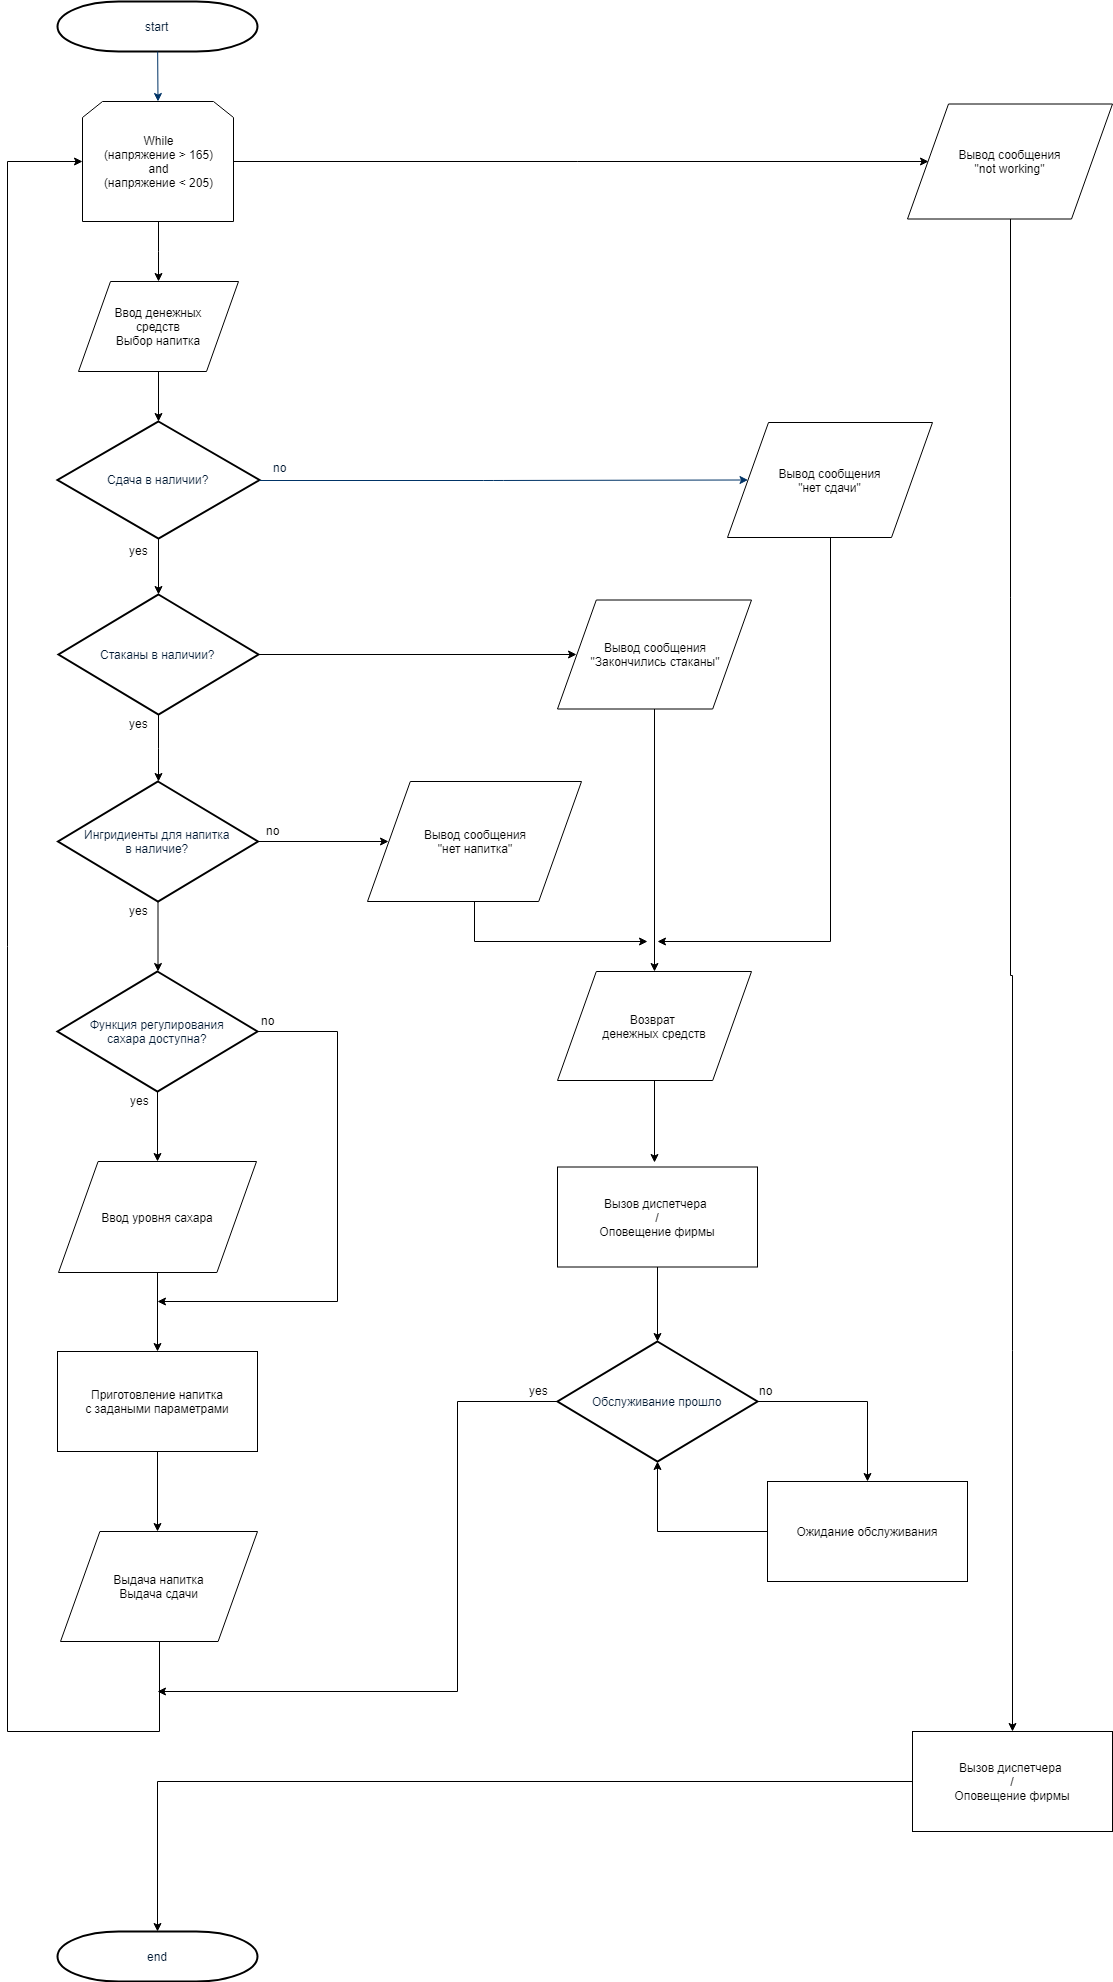

The diagram above was exported from draw.io. Its source (the exported page's mxGraphModel, read from the mxfile embedded in the PNG):
<mxGraphModel dx="1408" dy="780" grid="1" gridSize="10" guides="1" tooltips="1" connect="1" arrows="1" fold="1" page="1" pageScale="1" pageWidth="1169" pageHeight="827" background="#ffffff" math="0" shadow="0">
  <root>
    <mxCell id="0" />
    <mxCell id="1" parent="0" />
    <mxCell id="2" value="start" style="shape=mxgraph.flowchart.terminator;fillColor=#FFFFFF;strokeColor=#000000;strokeWidth=2;gradientColor=none;gradientDirection=north;fontColor=#001933;fontStyle=0;html=1;" parent="1" vertex="1">
      <mxGeometry x="80" y="20" width="200" height="50" as="geometry" />
    </mxCell>
    <mxCell id="PxuTdUKjMEN-GomXIRiA-90" value="" style="edgeStyle=orthogonalEdgeStyle;rounded=0;orthogonalLoop=1;jettySize=auto;html=1;" edge="1" parent="1" source="6" target="PxuTdUKjMEN-GomXIRiA-88">
      <mxGeometry relative="1" as="geometry" />
    </mxCell>
    <mxCell id="6" value="Сдача в наличии?" style="shape=mxgraph.flowchart.decision;fillColor=#FFFFFF;strokeColor=#000000;strokeWidth=2;gradientColor=none;gradientDirection=north;fontColor=#001933;fontStyle=0;html=1;" parent="1" vertex="1">
      <mxGeometry x="80" y="440" width="202" height="117" as="geometry" />
    </mxCell>
    <mxCell id="PxuTdUKjMEN-GomXIRiA-61" style="edgeStyle=orthogonalEdgeStyle;rounded=0;orthogonalLoop=1;jettySize=auto;html=1;entryX=0;entryY=0.5;entryDx=0;entryDy=0;" edge="1" parent="1" source="PxuTdUKjMEN-GomXIRiA-57" target="PxuTdUKjMEN-GomXIRiA-87">
      <mxGeometry relative="1" as="geometry">
        <mxPoint x="360" y="860" as="targetPoint" />
      </mxGeometry>
    </mxCell>
    <mxCell id="PxuTdUKjMEN-GomXIRiA-71" style="edgeStyle=orthogonalEdgeStyle;rounded=0;orthogonalLoop=1;jettySize=auto;html=1;" edge="1" parent="1" source="PxuTdUKjMEN-GomXIRiA-57">
      <mxGeometry relative="1" as="geometry">
        <mxPoint x="180.5" y="990" as="targetPoint" />
      </mxGeometry>
    </mxCell>
    <mxCell id="PxuTdUKjMEN-GomXIRiA-57" value="Ингридиенты для напитка&lt;br&gt;в наличие?" style="shape=mxgraph.flowchart.decision;fillColor=#FFFFFF;strokeColor=#000000;strokeWidth=2;gradientColor=none;gradientDirection=north;fontColor=#001933;fontStyle=0;html=1;" vertex="1" parent="1">
      <mxGeometry x="80.5" y="800" width="200" height="120" as="geometry" />
    </mxCell>
    <mxCell id="7" style="fontColor=#001933;fontStyle=1;strokeColor=#003366;strokeWidth=1;html=1;entryX=0.5;entryY=0;entryDx=0;entryDy=0;" parent="1" source="2" target="PxuTdUKjMEN-GomXIRiA-124" edge="1">
      <mxGeometry relative="1" as="geometry">
        <mxPoint x="180" y="100" as="targetPoint" />
      </mxGeometry>
    </mxCell>
    <mxCell id="10" value="" style="edgeStyle=elbowEdgeStyle;elbow=horizontal;exitX=1;exitY=0.5;exitPerimeter=0;fontColor=#001933;fontStyle=1;strokeColor=#003366;strokeWidth=1;html=1;" parent="1" source="6" target="PxuTdUKjMEN-GomXIRiA-68" edge="1">
      <mxGeometry x="241" y="108.5" width="100" height="100" as="geometry">
        <mxPoint x="610" y="527" as="sourcePoint" />
        <mxPoint x="400" y="499" as="targetPoint" />
        <Array as="points" />
      </mxGeometry>
    </mxCell>
    <mxCell id="14" value="no" style="text;fontColor=#001933;fontStyle=0;html=1;strokeColor=none;gradientColor=none;fillColor=none;strokeWidth=2;align=center;" parent="1" vertex="1">
      <mxGeometry x="282" y="472.5" width="40" height="26" as="geometry" />
    </mxCell>
    <mxCell id="PxuTdUKjMEN-GomXIRiA-59" value="yes" style="text;html=1;resizable=0;points=[];autosize=1;align=left;verticalAlign=top;spacingTop=-4;" vertex="1" parent="1">
      <mxGeometry x="150" y="560" width="30" height="20" as="geometry" />
    </mxCell>
    <mxCell id="PxuTdUKjMEN-GomXIRiA-66" value="" style="edgeStyle=orthogonalEdgeStyle;rounded=0;orthogonalLoop=1;jettySize=auto;html=1;" edge="1" parent="1" source="PxuTdUKjMEN-GomXIRiA-62" target="6">
      <mxGeometry relative="1" as="geometry" />
    </mxCell>
    <mxCell id="PxuTdUKjMEN-GomXIRiA-62" value="Ввод денежных&lt;br&gt;средств&lt;br&gt;Выбор напитка&lt;br&gt;" style="shape=parallelogram;perimeter=parallelogramPerimeter;whiteSpace=wrap;html=1;" vertex="1" parent="1">
      <mxGeometry x="101" y="300" width="160" height="90" as="geometry" />
    </mxCell>
    <mxCell id="PxuTdUKjMEN-GomXIRiA-101" style="edgeStyle=orthogonalEdgeStyle;rounded=0;orthogonalLoop=1;jettySize=auto;html=1;" edge="1" parent="1" source="PxuTdUKjMEN-GomXIRiA-68">
      <mxGeometry relative="1" as="geometry">
        <mxPoint x="680" y="960" as="targetPoint" />
        <Array as="points">
          <mxPoint x="853" y="960" />
          <mxPoint x="680" y="960" />
        </Array>
      </mxGeometry>
    </mxCell>
    <mxCell id="PxuTdUKjMEN-GomXIRiA-68" value="Вывод сообщения&lt;br&gt;&quot;нет сдачи&quot;" style="shape=parallelogram;perimeter=parallelogramPerimeter;whiteSpace=wrap;html=1;" vertex="1" parent="1">
      <mxGeometry x="750" y="441" width="205" height="115" as="geometry" />
    </mxCell>
    <mxCell id="PxuTdUKjMEN-GomXIRiA-69" value="no" style="text;html=1;resizable=0;points=[];autosize=1;align=left;verticalAlign=top;spacingTop=-4;" vertex="1" parent="1">
      <mxGeometry x="287" y="840" width="30" height="20" as="geometry" />
    </mxCell>
    <mxCell id="PxuTdUKjMEN-GomXIRiA-70" value="yes" style="text;html=1;resizable=0;points=[];autosize=1;align=left;verticalAlign=top;spacingTop=-4;" vertex="1" parent="1">
      <mxGeometry x="150" y="920" width="30" height="20" as="geometry" />
    </mxCell>
    <mxCell id="PxuTdUKjMEN-GomXIRiA-75" value="" style="edgeStyle=orthogonalEdgeStyle;rounded=0;orthogonalLoop=1;jettySize=auto;html=1;" edge="1" parent="1" source="PxuTdUKjMEN-GomXIRiA-72">
      <mxGeometry relative="1" as="geometry">
        <mxPoint x="180" y="1320" as="targetPoint" />
        <Array as="points">
          <mxPoint x="360" y="1050" />
        </Array>
      </mxGeometry>
    </mxCell>
    <mxCell id="PxuTdUKjMEN-GomXIRiA-77" value="" style="edgeStyle=orthogonalEdgeStyle;rounded=0;orthogonalLoop=1;jettySize=auto;html=1;entryX=0.5;entryY=0;entryDx=0;entryDy=0;" edge="1" parent="1" source="PxuTdUKjMEN-GomXIRiA-72" target="PxuTdUKjMEN-GomXIRiA-83">
      <mxGeometry relative="1" as="geometry">
        <mxPoint x="180" y="1190" as="targetPoint" />
      </mxGeometry>
    </mxCell>
    <mxCell id="PxuTdUKjMEN-GomXIRiA-72" value="Функция регулирования&lt;br&gt;сахара доступна?" style="shape=mxgraph.flowchart.decision;fillColor=#FFFFFF;strokeColor=#000000;strokeWidth=2;gradientColor=none;gradientDirection=north;fontColor=#001933;fontStyle=0;html=1;" vertex="1" parent="1">
      <mxGeometry x="80" y="990" width="200" height="120" as="geometry" />
    </mxCell>
    <mxCell id="PxuTdUKjMEN-GomXIRiA-73" value="no&lt;br&gt;" style="text;html=1;resizable=0;points=[];autosize=1;align=left;verticalAlign=top;spacingTop=-4;" vertex="1" parent="1">
      <mxGeometry x="282" y="1030" width="30" height="20" as="geometry" />
    </mxCell>
    <mxCell id="PxuTdUKjMEN-GomXIRiA-82" value="yes" style="text;html=1;resizable=0;points=[];autosize=1;align=left;verticalAlign=top;spacingTop=-4;" vertex="1" parent="1">
      <mxGeometry x="151" y="1110" width="30" height="20" as="geometry" />
    </mxCell>
    <mxCell id="PxuTdUKjMEN-GomXIRiA-84" style="edgeStyle=orthogonalEdgeStyle;rounded=0;orthogonalLoop=1;jettySize=auto;html=1;" edge="1" parent="1" source="PxuTdUKjMEN-GomXIRiA-83">
      <mxGeometry relative="1" as="geometry">
        <mxPoint x="180" y="1370" as="targetPoint" />
      </mxGeometry>
    </mxCell>
    <mxCell id="PxuTdUKjMEN-GomXIRiA-83" value="Ввод уровня сахара" style="shape=parallelogram;perimeter=parallelogramPerimeter;whiteSpace=wrap;html=1;" vertex="1" parent="1">
      <mxGeometry x="81" y="1180" width="198" height="111" as="geometry" />
    </mxCell>
    <mxCell id="PxuTdUKjMEN-GomXIRiA-96" value="" style="edgeStyle=orthogonalEdgeStyle;rounded=0;orthogonalLoop=1;jettySize=auto;html=1;" edge="1" parent="1" source="PxuTdUKjMEN-GomXIRiA-86">
      <mxGeometry relative="1" as="geometry">
        <mxPoint x="180" y="1550" as="targetPoint" />
      </mxGeometry>
    </mxCell>
    <mxCell id="PxuTdUKjMEN-GomXIRiA-86" value="Приготовление напитка&lt;br&gt;с задаными параметрами" style="rounded=0;whiteSpace=wrap;html=1;" vertex="1" parent="1">
      <mxGeometry x="80" y="1370" width="200" height="100" as="geometry" />
    </mxCell>
    <mxCell id="PxuTdUKjMEN-GomXIRiA-105" value="" style="edgeStyle=orthogonalEdgeStyle;rounded=0;orthogonalLoop=1;jettySize=auto;html=1;" edge="1" parent="1" source="PxuTdUKjMEN-GomXIRiA-87">
      <mxGeometry relative="1" as="geometry">
        <mxPoint x="670" y="960" as="targetPoint" />
        <Array as="points">
          <mxPoint x="497" y="960" />
          <mxPoint x="670" y="960" />
        </Array>
      </mxGeometry>
    </mxCell>
    <mxCell id="PxuTdUKjMEN-GomXIRiA-87" value="Вывод сообщения&lt;br&gt;&quot;нет напитка&quot;" style="shape=parallelogram;perimeter=parallelogramPerimeter;whiteSpace=wrap;html=1;" vertex="1" parent="1">
      <mxGeometry x="390" y="800" width="214" height="120" as="geometry" />
    </mxCell>
    <mxCell id="PxuTdUKjMEN-GomXIRiA-91" value="" style="edgeStyle=orthogonalEdgeStyle;rounded=0;orthogonalLoop=1;jettySize=auto;html=1;" edge="1" parent="1" source="PxuTdUKjMEN-GomXIRiA-88" target="PxuTdUKjMEN-GomXIRiA-57">
      <mxGeometry relative="1" as="geometry" />
    </mxCell>
    <mxCell id="PxuTdUKjMEN-GomXIRiA-93" value="" style="edgeStyle=orthogonalEdgeStyle;rounded=0;orthogonalLoop=1;jettySize=auto;html=1;entryX=0;entryY=0.5;entryDx=0;entryDy=0;" edge="1" parent="1" source="PxuTdUKjMEN-GomXIRiA-88" target="PxuTdUKjMEN-GomXIRiA-94">
      <mxGeometry relative="1" as="geometry">
        <mxPoint x="500" y="673" as="targetPoint" />
      </mxGeometry>
    </mxCell>
    <mxCell id="PxuTdUKjMEN-GomXIRiA-88" value="Стаканы в наличии?" style="shape=mxgraph.flowchart.decision;fillColor=#FFFFFF;strokeColor=#000000;strokeWidth=2;gradientColor=none;gradientDirection=north;fontColor=#001933;fontStyle=0;html=1;" vertex="1" parent="1">
      <mxGeometry x="81" y="613" width="200" height="120" as="geometry" />
    </mxCell>
    <mxCell id="PxuTdUKjMEN-GomXIRiA-89" value="yes" style="text;html=1;resizable=0;points=[];autosize=1;align=left;verticalAlign=top;spacingTop=-4;" vertex="1" parent="1">
      <mxGeometry x="150" y="733" width="30" height="20" as="geometry" />
    </mxCell>
    <mxCell id="PxuTdUKjMEN-GomXIRiA-100" value="" style="edgeStyle=orthogonalEdgeStyle;rounded=0;orthogonalLoop=1;jettySize=auto;html=1;" edge="1" parent="1" source="PxuTdUKjMEN-GomXIRiA-94" target="PxuTdUKjMEN-GomXIRiA-99">
      <mxGeometry relative="1" as="geometry" />
    </mxCell>
    <mxCell id="PxuTdUKjMEN-GomXIRiA-94" value="Вывод сообщения&lt;br&gt;&quot;Закончились стаканы&quot;" style="shape=parallelogram;perimeter=parallelogramPerimeter;whiteSpace=wrap;html=1;" vertex="1" parent="1">
      <mxGeometry x="580" y="618.5" width="194" height="109" as="geometry" />
    </mxCell>
    <mxCell id="PxuTdUKjMEN-GomXIRiA-114" value="" style="edgeStyle=orthogonalEdgeStyle;rounded=0;orthogonalLoop=1;jettySize=auto;html=1;" edge="1" parent="1" source="PxuTdUKjMEN-GomXIRiA-99">
      <mxGeometry relative="1" as="geometry">
        <mxPoint x="677" y="1181" as="targetPoint" />
      </mxGeometry>
    </mxCell>
    <mxCell id="PxuTdUKjMEN-GomXIRiA-99" value="Возврат &lt;br&gt;денежных средств" style="shape=parallelogram;perimeter=parallelogramPerimeter;whiteSpace=wrap;html=1;" vertex="1" parent="1">
      <mxGeometry x="580" y="990" width="194" height="109" as="geometry" />
    </mxCell>
    <mxCell id="PxuTdUKjMEN-GomXIRiA-109" value="" style="edgeStyle=orthogonalEdgeStyle;rounded=0;orthogonalLoop=1;jettySize=auto;html=1;entryX=0;entryY=0.5;entryDx=0;entryDy=0;" edge="1" parent="1" source="PxuTdUKjMEN-GomXIRiA-97" target="PxuTdUKjMEN-GomXIRiA-124">
      <mxGeometry relative="1" as="geometry">
        <mxPoint x="30" y="170" as="targetPoint" />
        <Array as="points">
          <mxPoint x="182" y="1750" />
          <mxPoint x="30" y="1750" />
          <mxPoint x="30" y="180" />
        </Array>
      </mxGeometry>
    </mxCell>
    <mxCell id="PxuTdUKjMEN-GomXIRiA-97" value="Выдача напитка&lt;br&gt;Выдача сдачи" style="shape=parallelogram;perimeter=parallelogramPerimeter;whiteSpace=wrap;html=1;" vertex="1" parent="1">
      <mxGeometry x="83" y="1550" width="197" height="110" as="geometry" />
    </mxCell>
    <mxCell id="PxuTdUKjMEN-GomXIRiA-110" value="end" style="shape=mxgraph.flowchart.terminator;fillColor=#FFFFFF;strokeColor=#000000;strokeWidth=2;gradientColor=none;gradientDirection=north;fontColor=#001933;fontStyle=0;html=1;" vertex="1" parent="1">
      <mxGeometry x="80" y="1950" width="200" height="50" as="geometry" />
    </mxCell>
    <mxCell id="PxuTdUKjMEN-GomXIRiA-117" value="" style="edgeStyle=orthogonalEdgeStyle;rounded=0;orthogonalLoop=1;jettySize=auto;html=1;entryX=0.5;entryY=0;entryDx=0;entryDy=0;entryPerimeter=0;" edge="1" parent="1" source="PxuTdUKjMEN-GomXIRiA-115" target="PxuTdUKjMEN-GomXIRiA-118">
      <mxGeometry relative="1" as="geometry">
        <mxPoint x="680" y="1365.5" as="targetPoint" />
      </mxGeometry>
    </mxCell>
    <mxCell id="PxuTdUKjMEN-GomXIRiA-115" value="Вызов диспетчера &lt;br&gt;/&lt;br&gt;Оповещение фирмы" style="rounded=0;whiteSpace=wrap;html=1;" vertex="1" parent="1">
      <mxGeometry x="580" y="1185.5" width="200" height="100" as="geometry" />
    </mxCell>
    <mxCell id="PxuTdUKjMEN-GomXIRiA-122" value="" style="edgeStyle=orthogonalEdgeStyle;rounded=0;orthogonalLoop=1;jettySize=auto;html=1;exitX=0;exitY=0.5;exitDx=0;exitDy=0;exitPerimeter=0;" edge="1" parent="1" source="PxuTdUKjMEN-GomXIRiA-118">
      <mxGeometry relative="1" as="geometry">
        <mxPoint x="180" y="1710" as="targetPoint" />
        <Array as="points">
          <mxPoint x="480" y="1420" />
          <mxPoint x="480" y="1710" />
        </Array>
      </mxGeometry>
    </mxCell>
    <mxCell id="PxuTdUKjMEN-GomXIRiA-139" style="edgeStyle=orthogonalEdgeStyle;rounded=0;orthogonalLoop=1;jettySize=auto;html=1;entryX=0.5;entryY=0;entryDx=0;entryDy=0;" edge="1" parent="1" source="PxuTdUKjMEN-GomXIRiA-118" target="PxuTdUKjMEN-GomXIRiA-140">
      <mxGeometry relative="1" as="geometry">
        <mxPoint x="920" y="1420" as="targetPoint" />
      </mxGeometry>
    </mxCell>
    <mxCell id="PxuTdUKjMEN-GomXIRiA-118" value="Обслуживание прошло" style="shape=mxgraph.flowchart.decision;fillColor=#FFFFFF;strokeColor=#000000;strokeWidth=2;gradientColor=none;gradientDirection=north;fontColor=#001933;fontStyle=0;html=1;" vertex="1" parent="1">
      <mxGeometry x="580" y="1360" width="200" height="120" as="geometry" />
    </mxCell>
    <mxCell id="PxuTdUKjMEN-GomXIRiA-126" value="" style="edgeStyle=orthogonalEdgeStyle;rounded=0;orthogonalLoop=1;jettySize=auto;html=1;entryX=0.5;entryY=0;entryDx=0;entryDy=0;" edge="1" parent="1" source="PxuTdUKjMEN-GomXIRiA-124" target="PxuTdUKjMEN-GomXIRiA-62">
      <mxGeometry relative="1" as="geometry">
        <mxPoint x="180.5" y="320" as="targetPoint" />
      </mxGeometry>
    </mxCell>
    <mxCell id="PxuTdUKjMEN-GomXIRiA-128" value="" style="edgeStyle=orthogonalEdgeStyle;rounded=0;orthogonalLoop=1;jettySize=auto;html=1;entryX=0;entryY=0.5;entryDx=0;entryDy=0;" edge="1" parent="1" source="PxuTdUKjMEN-GomXIRiA-124" target="PxuTdUKjMEN-GomXIRiA-129">
      <mxGeometry relative="1" as="geometry">
        <mxPoint x="670" y="180" as="targetPoint" />
      </mxGeometry>
    </mxCell>
    <mxCell id="PxuTdUKjMEN-GomXIRiA-124" value="While&lt;br&gt;(напряжение &amp;gt; 165)&lt;br&gt;and&lt;br&gt;(напряжение &amp;lt; 205)" style="shape=loopLimit;whiteSpace=wrap;html=1;" vertex="1" parent="1">
      <mxGeometry x="105" y="120" width="151" height="120" as="geometry" />
    </mxCell>
    <mxCell id="PxuTdUKjMEN-GomXIRiA-131" value="" style="edgeStyle=orthogonalEdgeStyle;rounded=0;orthogonalLoop=1;jettySize=auto;html=1;entryX=0.5;entryY=0;entryDx=0;entryDy=0;" edge="1" parent="1" source="PxuTdUKjMEN-GomXIRiA-129" target="PxuTdUKjMEN-GomXIRiA-132">
      <mxGeometry relative="1" as="geometry">
        <mxPoint x="1032.5" y="1770" as="targetPoint" />
      </mxGeometry>
    </mxCell>
    <mxCell id="PxuTdUKjMEN-GomXIRiA-129" value="Вывод сообщения&lt;br&gt;&quot;not working&quot;" style="shape=parallelogram;perimeter=parallelogramPerimeter;whiteSpace=wrap;html=1;" vertex="1" parent="1">
      <mxGeometry x="930" y="122.5" width="205" height="115" as="geometry" />
    </mxCell>
    <mxCell id="PxuTdUKjMEN-GomXIRiA-136" value="" style="edgeStyle=orthogonalEdgeStyle;rounded=0;orthogonalLoop=1;jettySize=auto;html=1;entryX=0.5;entryY=0;entryDx=0;entryDy=0;entryPerimeter=0;" edge="1" parent="1" source="PxuTdUKjMEN-GomXIRiA-132" target="PxuTdUKjMEN-GomXIRiA-110">
      <mxGeometry relative="1" as="geometry">
        <mxPoint x="1035" y="1930" as="targetPoint" />
      </mxGeometry>
    </mxCell>
    <mxCell id="PxuTdUKjMEN-GomXIRiA-132" value="Вызов диспетчера &lt;br&gt;/&lt;br&gt;Оповещение фирмы" style="rounded=0;whiteSpace=wrap;html=1;" vertex="1" parent="1">
      <mxGeometry x="935" y="1750" width="200" height="100" as="geometry" />
    </mxCell>
    <mxCell id="PxuTdUKjMEN-GomXIRiA-137" value="yes" style="text;html=1;resizable=0;points=[];autosize=1;align=left;verticalAlign=top;spacingTop=-4;" vertex="1" parent="1">
      <mxGeometry x="550" y="1400" width="30" height="20" as="geometry" />
    </mxCell>
    <mxCell id="PxuTdUKjMEN-GomXIRiA-138" value="no" style="text;html=1;resizable=0;points=[];autosize=1;align=left;verticalAlign=top;spacingTop=-4;" vertex="1" parent="1">
      <mxGeometry x="780" y="1400" width="30" height="20" as="geometry" />
    </mxCell>
    <mxCell id="PxuTdUKjMEN-GomXIRiA-142" value="" style="edgeStyle=orthogonalEdgeStyle;rounded=0;orthogonalLoop=1;jettySize=auto;html=1;entryX=0.5;entryY=1;entryDx=0;entryDy=0;entryPerimeter=0;" edge="1" parent="1" source="PxuTdUKjMEN-GomXIRiA-140" target="PxuTdUKjMEN-GomXIRiA-118">
      <mxGeometry relative="1" as="geometry">
        <mxPoint x="890" y="1690" as="targetPoint" />
      </mxGeometry>
    </mxCell>
    <mxCell id="PxuTdUKjMEN-GomXIRiA-140" value="Ожидание обслуживания" style="rounded=0;whiteSpace=wrap;html=1;" vertex="1" parent="1">
      <mxGeometry x="790" y="1500" width="200" height="100" as="geometry" />
    </mxCell>
  </root>
</mxGraphModel>